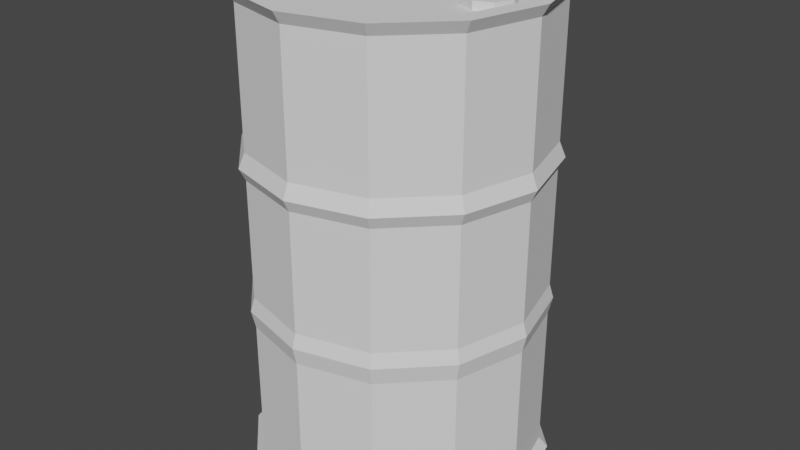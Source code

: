 # Source: Oil_Barrel.blend  (saved by Blender 2.81.16; exported with 4.5.12 LTS)
import bpy
from mathutils import Matrix  # noqa: F401  (used for matrix-valued properties, if any)

bpy.ops.wm.read_factory_settings(use_empty=True)
scene = bpy.context.scene
scene.name = 'Scene'

# ---- collections
col_collection = bpy.data.collections.new('Collection'); scene.collection.children.link(col_collection)

# ---- world
world_world = bpy.data.worlds.new('World'); scene.world = world_world
world_world.use_nodes = True; world_world.node_tree.nodes.clear()
_N = world_world.node_tree.nodes; _L = world_world.node_tree.links
n0 = _N.new('ShaderNodeOutputWorld'); n0.name = 'World Output'; n0.location = (300, 300)
n1 = _N.new('ShaderNodeBackground'); n1.name = 'Background'; n1.location = (10, 300)
n1.inputs[0].default_value = (0.05088, 0.05088, 0.05088, 1.0)
_L.new(n1.outputs[0], n0.inputs[0])
n0.is_active_output = True
world_world.color = (0.05088, 0.05088, 0.05088)
world_world.use_sun_shadow = False
world_world.sun_shadow_jitter_overblur = 0.0

# ---- meshes
me_oil_barrel = bpy.data.meshes.new('Oil Barrel')
me_oil_barrel.from_pydata([(-0.01836, 1.155e-08, -1.0), (-0.01836, 1.083, -1.0), (-0.01836, 1.07, 2.417), (0.5233, 0.9382, -1.0), (0.5166, 0.9266, 2.417), (0.9199, 0.5417, -1.0), (0.9082, 0.535, 2.417), (1.065, -3.58e-08, -1.0), (1.052, -3.712e-08, 2.417), (0.9199, -0.5417, -1.0), (0.9082, -0.535, 2.417), (0.5233, -0.9382, -1.0), (0.5166, -0.9266, 2.417), (-0.01836, -1.083, -1.0), (-0.01836, -1.07, 2.417), (-0.56, -0.9382, -1.0), (-0.5533, -0.9266, 2.417), (-0.9566, -0.5417, -1.0), (-0.945, -0.535, 2.417), (-1.102, -4.921e-07, -1.0), (-1.088, -4.878e-07, 2.417), (-0.9566, 0.5417, -1.0), (-0.945, 0.535, 2.417), (-0.56, 0.9382, -1.0), (-0.5533, 0.9266, 2.417), (-0.01836, 1.02, 0.1242), (-0.01836, 1.049, 0.2505), (-0.01836, 1.02, 0.3501), (0.4917, 0.8835, 0.3501), (0.506, 0.9082, 0.2505), (0.4917, 0.8835, 0.1242), (0.8651, 0.5101, 0.3501), (0.8898, 0.5244, 0.2505), (0.8651, 0.5101, 0.1242), (1.002, -4.2e-08, 0.3501), (1.03, -3.883e-08, 0.2505), (1.002, -4.2e-08, 0.1242), (0.8651, -0.5101, 0.3501), (0.8898, -0.5244, 0.2505), (0.8651, -0.5101, 0.1242), (0.4917, -0.8835, 0.3501), (0.506, -0.9082, 0.2505), (0.4917, -0.8835, 0.1242), (-0.01836, -1.02, 0.3501), (-0.01836, -1.049, 0.2505), (-0.01836, -1.02, 0.1242), (-0.5285, -0.8835, 0.3501), (-0.5427, -0.9082, 0.2505), (-0.5285, -0.8835, 0.1242), (-0.9019, -0.5101, 0.3501), (-0.9266, -0.5244, 0.2505), (-0.9019, -0.5101, 0.1242), (-1.039, -4.717e-07, 0.3501), (-1.067, -4.805e-07, 0.2505), (-1.039, -4.717e-07, 0.1242), (-0.9019, 0.5101, 0.3501), (-0.9266, 0.5243, 0.2505), (-0.9019, 0.5101, 0.1242), (-0.5285, 0.8835, 0.3501), (-0.5427, 0.9082, 0.2505), (-0.5285, 0.8835, 0.1242), (-0.01836, 1.02, 1.198), (-0.01836, 1.063, 1.284), (-0.01836, 1.02, 1.389), (0.4917, 0.8835, 1.389), (0.513, 0.9203, 1.284), (0.4917, 0.8835, 1.198), (0.8651, 0.5101, 1.389), (0.9019, 0.5313, 1.284), (0.8651, 0.5101, 1.198), (1.002, -4.2e-08, 1.389), (1.044, -3.73e-08, 1.284), (1.002, -4.2e-08, 1.198), (0.8651, -0.5101, 1.389), (0.9019, -0.5313, 1.284), (0.8651, -0.5101, 1.198), (0.4917, -0.8835, 1.389), (0.513, -0.9203, 1.284), (0.4917, -0.8835, 1.198), (-0.01836, -1.02, 1.389), (-0.01836, -1.063, 1.284), (-0.01836, -1.02, 1.198), (-0.5285, -0.8835, 1.389), (-0.5497, -0.9203, 1.284), (-0.5285, -0.8835, 1.198), (-0.9019, -0.5101, 1.389), (-0.9386, -0.5313, 1.284), (-0.9019, -0.5101, 1.198), (-1.039, -4.717e-07, 1.389), (-1.081, -4.849e-07, 1.284), (-1.039, -4.717e-07, 1.198), (-0.9019, 0.5101, 1.389), (-0.9386, 0.5313, 1.284), (-0.9019, 0.5101, 1.198), (-0.5285, 0.8835, 1.389), (-0.5497, 0.9203, 1.284), (-0.5285, 0.8835, 1.198), (-0.01836, 1.02, 2.334), (0.4917, 0.8835, 2.334), (0.8651, 0.5101, 2.334), (1.002, -4.2e-08, 2.334), (0.8651, -0.5101, 2.334), (0.4917, -0.8835, 2.334), (-0.01836, -1.02, 2.334), (-0.5285, -0.8835, 2.334), (-0.9019, -0.5101, 2.334), (-1.039, -4.717e-07, 2.334), (-0.9019, 0.5101, 2.334), (-0.5285, 0.8835, 2.334), (0.4917, 0.8835, -0.9277), (0.8651, 0.5101, -0.9277), (1.002, -4.2e-08, -0.9277), (0.8651, -0.5101, -0.9277), (0.4917, -0.8835, -0.9277), (-0.01836, -1.02, -0.9277), (-0.5285, -0.8835, -0.9277), (-0.9019, -0.5101, -0.9277), (-1.039, -4.717e-07, -0.9277), (-0.9019, 0.5101, -0.9277), (-0.5285, 0.8835, -0.9277), (-0.01836, 1.02, -0.9277), (0.4561, 0.8219, 2.417), (-0.01836, 0.949, 2.417), (0.8035, 0.4745, 2.417), (0.9306, -2.779e-08, 2.417), (0.8035, -0.4745, 2.417), (0.4561, -0.8219, 2.417), (-0.01836, -0.949, 2.417), (-0.4929, -0.8219, 2.417), (-0.8402, -0.4745, 2.417), (-0.9674, -4.299e-07, 2.417), (-0.8402, 0.4745, 2.417), (-0.4929, 0.8219, 2.417), (-0.01836, 9.652e-09, 2.343), (0.4561, 0.8219, 2.343), (-0.01836, 0.949, 2.343), (0.8035, 0.4745, 2.343), (0.9306, -2.779e-08, 2.343), (0.8035, -0.4745, 2.343), (0.4561, -0.8219, 2.343), (-0.01836, -0.949, 2.343), (-0.4929, -0.8219, 2.343), (-0.8402, -0.4745, 2.343), (-0.9674, -4.299e-07, 2.343), (-0.8402, 0.4745, 2.343), (-0.4929, 0.8219, 2.343), (0.6468, 0.1708, 2.325), (0.6468, 0.1245, 2.398), (0.7675, 0.1207, 2.325), (0.7348, 0.08803, 2.398), (0.8175, -2.469e-09, 2.325), (0.7713, -2.469e-09, 2.398), (0.7675, -0.1207, 2.325), (0.7348, -0.08803, 2.398), (0.6468, -0.1708, 2.325), (0.6468, -0.1245, 2.398), (0.526, -0.1207, 2.325), (0.5587, -0.08803, 2.398), (0.476, 7.031e-09, 2.325), (0.5223, 1.3e-08, 2.398), (0.526, 0.1207, 2.325), (0.5587, 0.08803, 2.398), (0.6468, 0.1708, 2.398), (0.7675, 0.1207, 2.398), (0.8175, -2.469e-09, 2.398), (0.7675, -0.1207, 2.398), (0.6468, -0.1708, 2.398), (0.526, -0.1207, 2.398), (0.476, 7.031e-09, 2.398), (0.526, 0.1207, 2.398), (0.6468, 0.1245, 2.372), (0.7348, 0.08803, 2.372), (0.7713, -2.469e-09, 2.372), (0.7348, -0.08803, 2.372), (0.6468, -0.1245, 2.372), (0.5587, -0.08803, 2.372), (0.5223, 1.3e-08, 2.372), (0.5587, 0.08803, 2.372), (0.6468, 1.425e-08, 2.372)], [], [(0, 19, 21, 23), (121, 122, 135, 134), (97, 2, 4, 98), (132, 131, 144, 145), (98, 4, 6, 99), (125, 124, 137, 138), (99, 6, 8, 100), (0, 3, 5, 7), (128, 127, 140, 141), (100, 8, 10, 101), (131, 130, 143, 144), (101, 10, 12, 102), (0, 7, 9, 11), (124, 123, 136, 137), (102, 12, 14, 103), (127, 126, 139, 140), (103, 14, 16, 104), (0, 11, 13, 15), (130, 129, 142, 143), (104, 16, 18, 105), (123, 121, 134, 136), (105, 18, 20, 106), (122, 132, 145, 135), (106, 20, 22, 107), (126, 125, 138, 139), (107, 22, 24, 108), (129, 128, 141, 142), (108, 24, 2, 97), (119, 60, 25, 120), (60, 59, 26, 25), (59, 58, 27, 26), (118, 57, 60, 119), (57, 56, 59, 60), (56, 55, 58, 59), (117, 54, 57, 118), (54, 53, 56, 57), (53, 52, 55, 56), (116, 51, 54, 117), (51, 50, 53, 54), (50, 49, 52, 53), (115, 48, 51, 116), (48, 47, 50, 51), (47, 46, 49, 50), (114, 45, 48, 115), (45, 44, 47, 48), (44, 43, 46, 47), (113, 42, 45, 114), (42, 41, 44, 45), (41, 40, 43, 44), (112, 39, 42, 113), (39, 38, 41, 42), (38, 37, 40, 41), (111, 36, 39, 112), (36, 35, 38, 39), (35, 34, 37, 38), (110, 33, 36, 111), (33, 32, 35, 36), (32, 31, 34, 35), (109, 30, 33, 110), (30, 29, 32, 33), (29, 28, 31, 32), (120, 25, 30, 109), (25, 26, 29, 30), (26, 27, 28, 29), (58, 96, 61, 27), (96, 95, 62, 61), (95, 94, 63, 62), (55, 93, 96, 58), (93, 92, 95, 96), (92, 91, 94, 95), (52, 90, 93, 55), (90, 89, 92, 93), (89, 88, 91, 92), (49, 87, 90, 52), (87, 86, 89, 90), (86, 85, 88, 89), (46, 84, 87, 49), (84, 83, 86, 87), (83, 82, 85, 86), (43, 81, 84, 46), (81, 80, 83, 84), (80, 79, 82, 83), (40, 78, 81, 43), (78, 77, 80, 81), (77, 76, 79, 80), (37, 75, 78, 40), (75, 74, 77, 78), (74, 73, 76, 77), (34, 72, 75, 37), (72, 71, 74, 75), (71, 70, 73, 74), (31, 69, 72, 34), (69, 68, 71, 72), (68, 67, 70, 71), (28, 66, 69, 31), (66, 65, 68, 69), (65, 64, 67, 68), (27, 61, 66, 28), (61, 62, 65, 66), (62, 63, 64, 65), (94, 108, 97, 63), (91, 107, 108, 94), (88, 106, 107, 91), (85, 105, 106, 88), (82, 104, 105, 85), (79, 103, 104, 82), (76, 102, 103, 79), (73, 101, 102, 76), (70, 100, 101, 73), (67, 99, 100, 70), (64, 98, 99, 67), (63, 97, 98, 64), (1, 120, 109, 3), (3, 109, 110, 5), (5, 110, 111, 7), (7, 111, 112, 9), (9, 112, 113, 11), (11, 113, 114, 13), (13, 114, 115, 15), (15, 115, 116, 17), (17, 116, 117, 19), (19, 117, 118, 21), (21, 118, 119, 23), (23, 119, 120, 1), (122, 121, 4, 2), (121, 123, 6, 4), (123, 124, 8, 6), (124, 125, 10, 8), (125, 126, 12, 10), (126, 127, 14, 12), (127, 128, 16, 14), (128, 129, 18, 16), (129, 130, 20, 18), (130, 131, 22, 20), (131, 132, 24, 22), (132, 122, 2, 24), (136, 134, 133, 137), (138, 137, 133, 139), (1, 3, 0, 23), (142, 141, 133, 143), (144, 143, 133, 145), (133, 134, 135, 145), (140, 139, 133, 141), (0, 15, 17, 19), (146, 162, 163, 148), (148, 163, 164, 150), (150, 164, 165, 152), (152, 165, 166, 154), (154, 166, 167, 156), (156, 167, 168, 158), (158, 168, 169, 160), (160, 169, 162, 146), (149, 147, 170, 171), (153, 151, 172, 173), (157, 155, 174, 175), (161, 159, 176, 177), (151, 149, 171, 172), (155, 153, 173, 174), (159, 157, 175, 176), (147, 161, 177, 170), (147, 149, 163, 162), (149, 151, 164, 163), (151, 153, 165, 164), (153, 155, 166, 165), (155, 157, 167, 166), (157, 159, 168, 167), (159, 161, 169, 168), (161, 147, 162, 169), (173, 172, 171, 178), (170, 177, 178, 171), (177, 176, 175, 178), (175, 174, 173, 178)])
_uv = me_oil_barrel.uv_layers.new(name='UVMap')
_uv.uv.foreach_set('vector', [0.75, 0.25, 0.51, 0.25, 0.5422, 0.37, 0.63, 0.4578, 0.3564, 0.4343, 0.25, 0.4629, 0.25, 0.4629, 0.3564, 0.4343, 1.0, 0.9935, 1.0, 1.0, 0.9167, 1.0, 0.9167, 0.9935, 0.1436, 0.4343, 0.06565, 0.3564, 0.06565, 0.3564, 0.1436, 0.4343, 0.9167, 0.9935, 0.9167, 1.0, 0.8333, 1.0, 0.8333, 0.9935, 0.4343, 0.1436, 0.4629, 0.25, 0.4629, 0.25, 0.4343, 0.1436, 0.8333, 0.9935, 0.8333, 1.0, 0.75, 1.0, 0.75, 0.9935, 0.75, 0.25, 0.87, 0.4578, 0.9578, 0.37, 0.99, 0.25, 0.1436, 0.06565, 0.25, 0.03713, 0.25, 0.03713, 0.1436, 0.06565, 0.75, 0.9935, 0.75, 1.0, 0.6667, 1.0, 0.6667, 0.9935, 0.06565, 0.3564, 0.03713, 0.25, 0.03713, 0.25, 0.06565, 0.3564, 0.6667, 0.9935, 0.6667, 1.0, 0.5833, 1.0, 0.5833, 0.9935, 0.75, 0.25, 0.99, 0.25, 0.9578, 0.13, 0.87, 0.04215, 0.4629, 0.25, 0.4343, 0.3564, 0.4343, 0.3564, 0.4629, 0.25, 0.5833, 0.9935, 0.5833, 1.0, 0.5, 1.0, 0.5, 0.9935, 0.25, 0.03713, 0.3564, 0.06565, 0.3564, 0.06565, 0.25, 0.03713, 0.5, 0.9935, 0.5, 1.0, 0.4167, 1.0, 0.4167, 0.9935, 0.75, 0.25, 0.87, 0.04215, 0.75, 0.01, 0.63, 0.04215, 0.03713, 0.25, 0.06565, 0.1436, 0.06565, 0.1436, 0.03713, 0.25, 0.4167, 0.9935, 0.4167, 1.0, 0.3333, 1.0, 0.3333, 0.9935, 0.4343, 0.3564, 0.3564, 0.4343, 0.3564, 0.4343, 0.4343, 0.3564, 0.3333, 0.9935, 0.3333, 1.0, 0.25, 1.0, 0.25, 0.9935, 0.25, 0.4629, 0.1436, 0.4343, 0.1436, 0.4343, 0.25, 0.4629, 0.25, 0.9935, 0.25, 1.0, 0.1667, 1.0, 0.1667, 0.9935, 0.3564, 0.06565, 0.4343, 0.1436, 0.4343, 0.1436, 0.3564, 0.06565, 0.1667, 0.9935, 0.1667, 1.0, 0.08333, 1.0, 0.08333, 0.9935, 0.06565, 0.1436, 0.1436, 0.06565, 0.1436, 0.06565, 0.06565, 0.1436, 0.08333, 0.9935, 0.08333, 1.0, 7.451e-08, 1.0, 7.451e-08, 0.9935, 0.08333, 0.5106, 0.08333, 0.6645, 7.451e-08, 0.6645, 7.451e-08, 0.5106, 0.08333, 0.6645, 0.08333, 0.6817, 7.451e-08, 0.6817, 7.451e-08, 0.6645, 0.08333, 0.6817, 0.08333, 0.6976, 7.451e-08, 0.6976, 7.451e-08, 0.6817, 0.1667, 0.5106, 0.1667, 0.6645, 0.08333, 0.6645, 0.08333, 0.5106, 0.1667, 0.6645, 0.1667, 0.6817, 0.08333, 0.6817, 0.08333, 0.6645, 0.1667, 0.6817, 0.1667, 0.6976, 0.08333, 0.6976, 0.08333, 0.6817, 0.25, 0.5106, 0.25, 0.6645, 0.1667, 0.6645, 0.1667, 0.5106, 0.25, 0.6645, 0.25, 0.6817, 0.1667, 0.6817, 0.1667, 0.6645, 0.25, 0.6817, 0.25, 0.6976, 0.1667, 0.6976, 0.1667, 0.6817, 0.3333, 0.5106, 0.3333, 0.6645, 0.25, 0.6645, 0.25, 0.5106, 0.3333, 0.6645, 0.3333, 0.6817, 0.25, 0.6817, 0.25, 0.6645, 0.3333, 0.6817, 0.3333, 0.6976, 0.25, 0.6976, 0.25, 0.6817, 0.4167, 0.5106, 0.4167, 0.6645, 0.3333, 0.6645, 0.3333, 0.5106, 0.4167, 0.6645, 0.4167, 0.6817, 0.3333, 0.6817, 0.3333, 0.6645, 0.4167, 0.6817, 0.4167, 0.6976, 0.3333, 0.6976, 0.3333, 0.6817, 0.5, 0.5106, 0.5, 0.6645, 0.4167, 0.6645, 0.4167, 0.5106, 0.5, 0.6645, 0.5, 0.6817, 0.4167, 0.6817, 0.4167, 0.6645, 0.5, 0.6817, 0.5, 0.6976, 0.4167, 0.6976, 0.4167, 0.6817, 0.5833, 0.5106, 0.5833, 0.6645, 0.5, 0.6645, 0.5, 0.5106, 0.5833, 0.6645, 0.5833, 0.6817, 0.5, 0.6817, 0.5, 0.6645, 0.5833, 0.6817, 0.5833, 0.6976, 0.5, 0.6976, 0.5, 0.6817, 0.6667, 0.5106, 0.6667, 0.6645, 0.5833, 0.6645, 0.5833, 0.5106, 0.6667, 0.6645, 0.6667, 0.6817, 0.5833, 0.6817, 0.5833, 0.6645, 0.6667, 0.6817, 0.6667, 0.6976, 0.5833, 0.6976, 0.5833, 0.6817, 0.75, 0.5106, 0.75, 0.6645, 0.6667, 0.6645, 0.6667, 0.5106, 0.75, 0.6645, 0.75, 0.6817, 0.6667, 0.6817, 0.6667, 0.6645, 0.75, 0.6817, 0.75, 0.6976, 0.6667, 0.6976, 0.6667, 0.6817, 0.8333, 0.5106, 0.8333, 0.6645, 0.75, 0.6645, 0.75, 0.5106, 0.8333, 0.6645, 0.8333, 0.6817, 0.75, 0.6817, 0.75, 0.6645, 0.8333, 0.6817, 0.8333, 0.6976, 0.75, 0.6976, 0.75, 0.6817, 0.9167, 0.5106, 0.9167, 0.6645, 0.8333, 0.6645, 0.8333, 0.5106, 0.9167, 0.6645, 0.9167, 0.6817, 0.8333, 0.6817, 0.8333, 0.6645, 0.9167, 0.6817, 0.9167, 0.6976, 0.8333, 0.6976, 0.8333, 0.6817, 1.0, 0.5106, 1.0, 0.6645, 0.9167, 0.6645, 0.9167, 0.5106, 1.0, 0.6645, 1.0, 0.6817, 0.9167, 0.6817, 0.9167, 0.6645, 1.0, 0.6817, 1.0, 0.6976, 0.9167, 0.6976, 0.9167, 0.6817, 0.08333, 0.6976, 0.08333, 0.7677, 7.451e-08, 0.7677, 7.451e-08, 0.6976, 0.08333, 0.7677, 0.08333, 0.8433, 7.451e-08, 0.8433, 7.451e-08, 0.7677, 0.08333, 0.8433, 0.08333, 0.9189, 7.451e-08, 0.9189, 7.451e-08, 0.8433, 0.1667, 0.6976, 0.1667, 0.7677, 0.08333, 0.7677, 0.08333, 0.6976, 0.1667, 0.7677, 0.1667, 0.8433, 0.08333, 0.8433, 0.08333, 0.7677, 0.1667, 0.8433, 0.1667, 0.9189, 0.08333, 0.9189, 0.08333, 0.8433, 0.25, 0.6976, 0.25, 0.7677, 0.1667, 0.7677, 0.1667, 0.6976, 0.25, 0.7677, 0.25, 0.8433, 0.1667, 0.8433, 0.1667, 0.7677, 0.25, 0.8433, 0.25, 0.9189, 0.1667, 0.9189, 0.1667, 0.8433, 0.3333, 0.6976, 0.3333, 0.7677, 0.25, 0.7677, 0.25, 0.6976, 0.3333, 0.7677, 0.3333, 0.8433, 0.25, 0.8433, 0.25, 0.7677, 0.3333, 0.8433, 0.3333, 0.9189, 0.25, 0.9189, 0.25, 0.8433, 0.4167, 0.6976, 0.4167, 0.7677, 0.3333, 0.7677, 0.3333, 0.6976, 0.4167, 0.7677, 0.4167, 0.8433, 0.3333, 0.8433, 0.3333, 0.7677, 0.4167, 0.8433, 0.4167, 0.9189, 0.3333, 0.9189, 0.3333, 0.8433, 0.5, 0.6976, 0.5, 0.7677, 0.4167, 0.7677, 0.4167, 0.6976, 0.5, 0.7677, 0.5, 0.8433, 0.4167, 0.8433, 0.4167, 0.7677, 0.5, 0.8433, 0.5, 0.9189, 0.4167, 0.9189, 0.4167, 0.8433, 0.5833, 0.6976, 0.5833, 0.7677, 0.5, 0.7677, 0.5, 0.6976, 0.5833, 0.7677, 0.5833, 0.8433, 0.5, 0.8433, 0.5, 0.7677, 0.5833, 0.8433, 0.5833, 0.9189, 0.5, 0.9189, 0.5, 0.8433, 0.6667, 0.6976, 0.6667, 0.7677, 0.5833, 0.7677, 0.5833, 0.6976, 0.6667, 0.7677, 0.6667, 0.8433, 0.5833, 0.8433, 0.5833, 0.7677, 0.6667, 0.8433, 0.6667, 0.9189, 0.5833, 0.9189, 0.5833, 0.8433, 0.75, 0.6976, 0.75, 0.7677, 0.6667, 0.7677, 0.6667, 0.6976, 0.75, 0.7677, 0.75, 0.8433, 0.6667, 0.8433, 0.6667, 0.7677, 0.75, 0.8433, 0.75, 0.9189, 0.6667, 0.9189, 0.6667, 0.8433, 0.8333, 0.6976, 0.8333, 0.7677, 0.75, 0.7677, 0.75, 0.6976, 0.8333, 0.7677, 0.8333, 0.8433, 0.75, 0.8433, 0.75, 0.7677, 0.8333, 0.8433, 0.8333, 0.9189, 0.75, 0.9189, 0.75, 0.8433, 0.9167, 0.6976, 0.9167, 0.7677, 0.8333, 0.7677, 0.8333, 0.6976, 0.9167, 0.7677, 0.9167, 0.8433, 0.8333, 0.8433, 0.8333, 0.7677, 0.9167, 0.8433, 0.9167, 0.9189, 0.8333, 0.9189, 0.8333, 0.8433, 1.0, 0.6976, 1.0, 0.7677, 0.9167, 0.7677, 0.9167, 0.6976, 1.0, 0.7677, 1.0, 0.8433, 0.9167, 0.8433, 0.9167, 0.7677, 1.0, 0.8433, 1.0, 0.9189, 0.9167, 0.9189, 0.9167, 0.8433, 0.08333, 0.9189, 0.08333, 0.9935, 7.451e-08, 0.9935, 7.451e-08, 0.9189, 0.1667, 0.9189, 0.1667, 0.9935, 0.08333, 0.9935, 0.08333, 0.9189, 0.25, 0.9189, 0.25, 0.9935, 0.1667, 0.9935, 0.1667, 0.9189, 0.3333, 0.9189, 0.3333, 0.9935, 0.25, 0.9935, 0.25, 0.9189, 0.4167, 0.9189, 0.4167, 0.9935, 0.3333, 0.9935, 0.3333, 0.9189, 0.5, 0.9189, 0.5, 0.9935, 0.4167, 0.9935, 0.4167, 0.9189, 0.5833, 0.9189, 0.5833, 0.9935, 0.5, 0.9935, 0.5, 0.9189, 0.6667, 0.9189, 0.6667, 0.9935, 0.5833, 0.9935, 0.5833, 0.9189, 0.75, 0.9189, 0.75, 0.9935, 0.6667, 0.9935, 0.6667, 0.9189, 0.8333, 0.9189, 0.8333, 0.9935, 0.75, 0.9935, 0.75, 0.9189, 0.9167, 0.9189, 0.9167, 0.9935, 0.8333, 0.9935, 0.8333, 0.9189, 1.0, 0.9189, 1.0, 0.9935, 0.9167, 0.9935, 0.9167, 0.9189, 1.0, 0.5, 1.0, 0.5106, 0.9167, 0.5106, 0.9167, 0.5, 0.9167, 0.5, 0.9167, 0.5106, 0.8333, 0.5106, 0.8333, 0.5, 0.8333, 0.5, 0.8333, 0.5106, 0.75, 0.5106, 0.75, 0.5, 0.75, 0.5, 0.75, 0.5106, 0.6667, 0.5106, 0.6667, 0.5, 0.6667, 0.5, 0.6667, 0.5106, 0.5833, 0.5106, 0.5833, 0.5, 0.5833, 0.5, 0.5833, 0.5106, 0.5, 0.5106, 0.5, 0.5, 0.5, 0.5, 0.5, 0.5106, 0.4167, 0.5106, 0.4167, 0.5, 0.4167, 0.5, 0.4167, 0.5106, 0.3333, 0.5106, 0.3333, 0.5, 0.3333, 0.5, 0.3333, 0.5106, 0.25, 0.5106, 0.25, 0.5, 0.25, 0.5, 0.25, 0.5106, 0.1667, 0.5106, 0.1667, 0.5, 0.1667, 0.5, 0.1667, 0.5106, 0.08333, 0.5106, 0.08333, 0.5, 0.08333, 0.5, 0.08333, 0.5106, 7.451e-08, 0.5106, 7.451e-08, 0.5, 0.25, 0.4629, 0.3564, 0.4343, 0.37, 0.4578, 0.25, 0.49, 0.3564, 0.4343, 0.4343, 0.3564, 0.4578, 0.37, 0.37, 0.4578, 0.4343, 0.3564, 0.4629, 0.25, 0.49, 0.25, 0.4578, 0.37, 0.4629, 0.25, 0.4343, 0.1436, 0.4578, 0.13, 0.49, 0.25, 0.4343, 0.1436, 0.3564, 0.06565, 0.37, 0.04215, 0.4578, 0.13, 0.3564, 0.06565, 0.25, 0.03713, 0.25, 0.01, 0.37, 0.04215, 0.25, 0.03713, 0.1436, 0.06565, 0.13, 0.04215, 0.25, 0.01, 0.1436, 0.06565, 0.06565, 0.1436, 0.04215, 0.13, 0.13, 0.04215, 0.06565, 0.1436, 0.03713, 0.25, 0.01, 0.25, 0.04215, 0.13, 0.03713, 0.25, 0.06565, 0.3564, 0.04215, 0.37, 0.01, 0.25, 0.06565, 0.3564, 0.1436, 0.4343, 0.13, 0.4578, 0.04215, 0.37, 0.1436, 0.4343, 0.25, 0.4629, 0.25, 0.49, 0.13, 0.4578, 0.4343, 0.3564, 0.3564, 0.4343, 0.25, 0.25, 0.4629, 0.25, 0.4343, 0.1436, 0.4629, 0.25, 0.25, 0.25, 0.3564, 0.06565, 0.75, 0.49, 0.87, 0.4578, 0.75, 0.25, 0.63, 0.4578, 0.06565, 0.1436, 0.1436, 0.06565, 0.25, 0.25, 0.03713, 0.25, 0.06565, 0.3564, 0.03713, 0.25, 0.25, 0.25, 0.1436, 0.4343, 0.25, 0.25, 0.3564, 0.4343, 0.25, 0.4629, 0.1436, 0.4343, 0.25, 0.03713, 0.3564, 0.06565, 0.25, 0.25, 0.1436, 0.06565, 0.75, 0.25, 0.63, 0.04215, 0.5422, 0.13, 0.51, 0.25, 1.0, 0.0, 1.0, 1.0, 0.875, 1.0, 0.875, 0.0, 0.875, 0.0, 0.875, 1.0, 0.75, 1.0, 0.75, 0.0, 0.75, 0.0, 0.75, 1.0, 0.625, 1.0, 0.625, 0.0, 0.625, 0.0, 0.625, 1.0, 0.5, 1.0, 0.5, 0.0, 0.5, 0.0, 0.5, 1.0, 0.375, 1.0, 0.375, 0.0, 0.375, 0.0, 0.375, 1.0, 0.25, 1.0, 0.25, 0.0, 0.25, 0.0, 0.25, 1.0, 0.125, 1.0, 0.125, 0.0, 0.125, 0.0, 0.125, 1.0, 0.0, 1.0, 0.0, 0.0, 0.7565, 1.0, 0.1185, 1.0, 0.1185, 1.0, 0.7565, 1.0, 0.5742, 1.0, 0.6654, 1.0, 0.6654, 1.0, 0.5742, 1.0, 0.3919, 1.0, 0.4831, 1.0, 0.4831, 1.0, 0.3919, 1.0, 0.2096, 1.0, 0.3008, 1.0, 0.3008, 1.0, 0.2096, 1.0, 0.6654, 1.0, 0.7565, 1.0, 0.7565, 1.0, 0.6654, 1.0, 0.4831, 1.0, 0.5742, 1.0, 0.5742, 1.0, 0.4831, 1.0, 0.3008, 1.0, 0.3919, 1.0, 0.3919, 1.0, 0.3008, 1.0, 0.1185, 1.0, 0.2096, 1.0, 0.2096, 1.0, 0.1185, 1.0, 0.1185, 1.0, 0.7565, 1.0, 0.875, 1.0, 0.0, 1.0, 0.7565, 1.0, 0.6654, 1.0, 0.75, 1.0, 0.875, 1.0, 0.6654, 1.0, 0.5742, 1.0, 0.625, 1.0, 0.75, 1.0, 0.5742, 1.0, 0.4831, 1.0, 0.5, 1.0, 0.625, 1.0, 0.4831, 1.0, 0.3919, 1.0, 0.375, 1.0, 0.5, 1.0, 0.3919, 1.0, 0.3008, 1.0, 0.25, 1.0, 0.375, 1.0, 0.3008, 1.0, 0.2096, 1.0, 0.125, 1.0, 0.25, 1.0, 0.2096, 1.0, 0.1185, 1.0, 0.0, 1.0, 0.125, 1.0, 0.5742, 1.0, 0.6654, 1.0, 0.7565, 1.0, 0.4375, 1.0, 0.1185, 1.0, 0.2096, 1.0, 0.4375, 1.0, 0.7565, 1.0, 0.2096, 1.0, 0.3008, 1.0, 0.3919, 1.0, 0.4375, 1.0, 0.3919, 1.0, 0.4831, 1.0, 0.5742, 1.0, 0.4375, 1.0])
me_oil_barrel.use_remesh_fix_poles = True
me_oil_barrel.use_remesh_preserve_attributes = False
me_oil_barrel.use_mirror_vertex_groups = False
me_oil_barrel.update()

# ---- objects
ob_oil_barrel_reference = bpy.data.objects.new('Oil Barrel Reference', None)
ob_oil_barrel = bpy.data.objects.new('Oil Barrel', me_oil_barrel)

# ---- transforms, parenting, visibility, modifiers, constraints
ob_oil_barrel_reference.location = (0.03264, 7.939, 1.788)
ob_oil_barrel_reference.rotation_euler = (1.571, -0.0, -0.0)
ob_oil_barrel_reference.scale = (0.7604, 0.7604, 0.7604)
ob_oil_barrel_reference.empty_display_type = 'IMAGE'
ob_oil_barrel_reference.empty_display_size = 5.0
ob_oil_barrel_reference.use_empty_image_alpha = True
ob_oil_barrel_reference.color = (1.0, 1.0, 1.0, 0.33)
ob_oil_barrel_reference.lineart.crease_threshold = 0.0
ob_oil_barrel.location = (0.0, 0.0, 1.0)
ob_oil_barrel.lineart.crease_threshold = 0.0

# ---- collection membership
col_collection.objects.link(ob_oil_barrel_reference)
col_collection.objects.link(ob_oil_barrel)

# ---- scene / render settings (as saved in the file)
scene.frame_start = 1; scene.frame_end = 250; scene.frame_set(1)
scene.render.engine = 'BLENDER_EEVEE_NEXT'
scene.cycles.use_denoising = False
scene.cycles.samples = 128
scene.cycles.sampling_pattern = 'TABULATED_SOBOL'
scene.cycles.use_adaptive_sampling = False
scene.cycles.use_light_tree = False
scene.view_settings.view_transform = 'Filmic'
bpy.context.view_layer.update()

# ---- added for rendering (the .blend has no active camera and no usable light): camera, sun
cam_auto = bpy.data.cameras.new('AutoCamera')
cam_auto.lens = 50.0
cam_auto.sensor_width = 36.0
cam_auto.clip_end = 1000.0
ob_auto_camera = bpy.data.objects.new('AutoCamera', cam_auto)
scene.collection.objects.link(ob_auto_camera)
ob_auto_camera.location = (4.22793, -5.09555, 5.10539)
ob_auto_camera.rotation_euler = (1.09748, -7.21219e-08, 0.694738)
scene.camera = ob_auto_camera
light_auto_sun = bpy.data.lights.new('AutoSun', 'SUN')
light_auto_sun.energy = 3.0
light_auto_sun.angle = 0.0523599
ob_auto_sun = bpy.data.objects.new('AutoSun', light_auto_sun)
scene.collection.objects.link(ob_auto_sun)
ob_auto_sun.rotation_euler = (0.872665, 0.174533, 0.523599)
bpy.context.view_layer.update()
